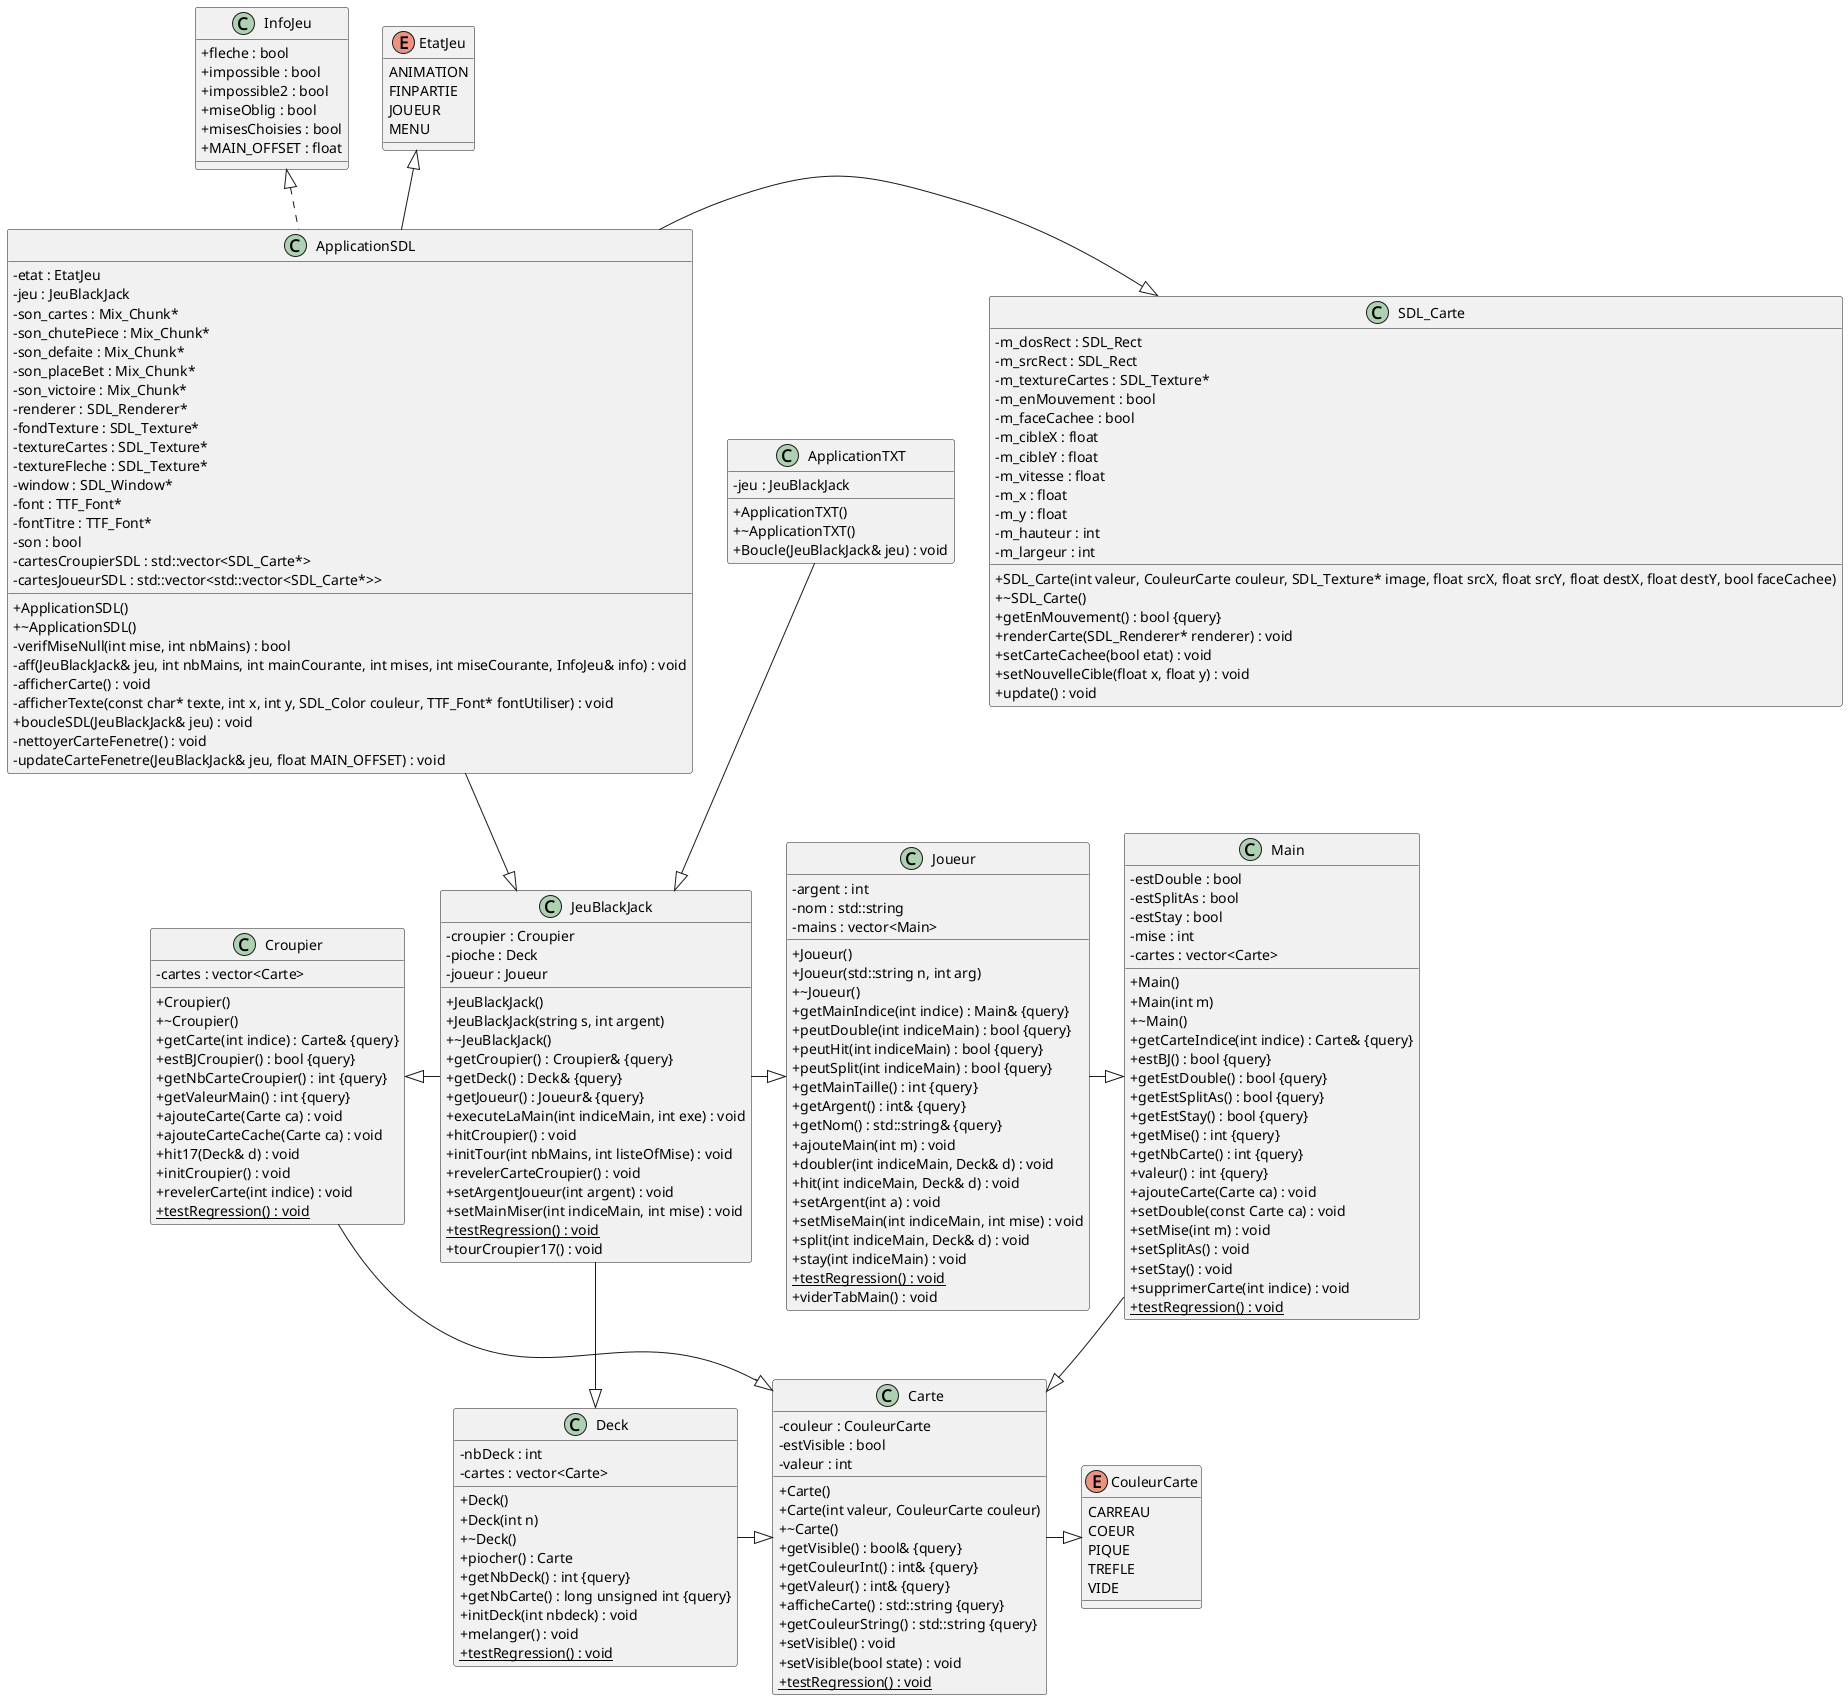

The diagram above was rendered by PlantUML. Its source (embedded in the PNG):
@startuml

/' Cette ligne force l'affichage des + et -'/
skinparam classAttributeIconSize 0




/' Objects '/

class ApplicationSDL {
	+ApplicationSDL()
	+~ApplicationSDL()
	-etat : EtatJeu
	-jeu : JeuBlackJack
	-son_cartes : Mix_Chunk*
	-son_chutePiece : Mix_Chunk*
	-son_defaite : Mix_Chunk*
	-son_placeBet : Mix_Chunk*
	-son_victoire : Mix_Chunk*
	-renderer : SDL_Renderer*
	-fondTexture : SDL_Texture*
	-textureCartes : SDL_Texture*
	-textureFleche : SDL_Texture*
	-window : SDL_Window*
	-font : TTF_Font*
	-fontTitre : TTF_Font*
	-son : bool
	-verifMiseNull(int mise, int nbMains) : bool
	-cartesCroupierSDL : std::vector<SDL_Carte*>
	-cartesJoueurSDL : std::vector<std::vector<SDL_Carte*>>
	-aff(JeuBlackJack& jeu, int nbMains, int mainCourante, int mises, int miseCourante, InfoJeu& info) : void
	-afficherCarte() : void
	-afficherTexte(const char* texte, int x, int y, SDL_Color couleur, TTF_Font* fontUtiliser) : void
	+boucleSDL(JeuBlackJack& jeu) : void
	-nettoyerCarteFenetre() : void
	-updateCarteFenetre(JeuBlackJack& jeu, float MAIN_OFFSET) : void
}


class ApplicationTXT {
	+ApplicationTXT()
	+~ApplicationTXT()
	-jeu : JeuBlackJack
	+Boucle(JeuBlackJack& jeu) : void
}


class Carte {
	+Carte()
	+Carte(int valeur, CouleurCarte couleur)
	+~Carte()
	-couleur : CouleurCarte
	-estVisible : bool
	+getVisible() : bool& {query}
	-valeur : int
	+getCouleurInt() : int& {query}
	+getValeur() : int& {query}
	+afficheCarte() : std::string {query}
	+getCouleurString() : std::string {query}
	+setVisible() : void
	+setVisible(bool state) : void
	+{static} testRegression() : void
}


class Croupier {
	+Croupier()
	+~Croupier()
	+getCarte(int indice) : Carte& {query}
	+estBJCroupier() : bool {query}
	+getNbCarteCroupier() : int {query}
	+getValeurMain() : int {query}
	-cartes : vector<Carte>
	+ajouteCarte(Carte ca) : void
	+ajouteCarteCache(Carte ca) : void
	+hit17(Deck& d) : void
	+initCroupier() : void
	+revelerCarte(int indice) : void
	+{static} testRegression() : void
}


class Deck {
	+Deck()
	+Deck(int n)
	+~Deck()
	+piocher() : Carte
	+getNbDeck() : int {query}
	-nbDeck : int
	+getNbCarte() : long unsigned int {query}
	-cartes : vector<Carte>
	+initDeck(int nbdeck) : void
	+melanger() : void
	+{static} testRegression() : void
}


class JeuBlackJack {
	+JeuBlackJack()
	+JeuBlackJack(string s, int argent)
	+~JeuBlackJack()
	-croupier : Croupier
	+getCroupier() : Croupier& {query}
	-pioche : Deck
	+getDeck() : Deck& {query}
	-joueur : Joueur
	+getJoueur() : Joueur& {query}
	+executeLaMain(int indiceMain, int exe) : void
	+hitCroupier() : void
	+initTour(int nbMains, int listeOfMise) : void
	+revelerCarteCroupier() : void
	+setArgentJoueur(int argent) : void
	+setMainMiser(int indiceMain, int mise) : void
	+{static} testRegression() : void
	+tourCroupier17() : void
}


class Joueur {
	+Joueur()
	+Joueur(std::string n, int arg)
	+~Joueur()
	+getMainIndice(int indice) : Main& {query}
	+peutDouble(int indiceMain) : bool {query}
	+peutHit(int indiceMain) : bool {query}
	+peutSplit(int indiceMain) : bool {query}
	-argent : int
	+getMainTaille() : int {query}
	+getArgent() : int& {query}
	-nom : std::string
	+getNom() : std::string& {query}
	-mains : vector<Main>
	+ajouteMain(int m) : void
	+doubler(int indiceMain, Deck& d) : void
	+hit(int indiceMain, Deck& d) : void
	+setArgent(int a) : void
	+setMiseMain(int indiceMain, int mise) : void
	+split(int indiceMain, Deck& d) : void
	+stay(int indiceMain) : void
	+{static} testRegression() : void
	+viderTabMain() : void
}


class Main {
	+Main()
	+Main(int m)
	+~Main()
	+getCarteIndice(int indice) : Carte& {query}
	+estBJ() : bool {query}
	-estDouble : bool
	-estSplitAs : bool
	-estStay : bool
	+getEstDouble() : bool {query}
	+getEstSplitAs() : bool {query}
	+getEstStay() : bool {query}
	+getMise() : int {query}
	+getNbCarte() : int {query}
	-mise : int
	+valeur() : int {query}
	-cartes : vector<Carte>
	+ajouteCarte(Carte ca) : void
	+setDouble(const Carte ca) : void
	+setMise(int m) : void
	+setSplitAs() : void
	+setStay() : void
	+supprimerCarte(int indice) : void
	+{static} testRegression() : void
}


class SDL_Carte {
	+SDL_Carte(int valeur, CouleurCarte couleur, SDL_Texture* image, float srcX, float srcY, float destX, float destY, bool faceCachee)
	+~SDL_Carte()
	-m_dosRect : SDL_Rect
	-m_srcRect : SDL_Rect
	-m_textureCartes : SDL_Texture*
	+getEnMouvement() : bool {query}
	-m_enMouvement : bool
	-m_faceCachee : bool
	-m_cibleX : float
	-m_cibleY : float
	-m_vitesse : float
	-m_x : float
	-m_y : float
	-m_hauteur : int
	-m_largeur : int
	+renderCarte(SDL_Renderer* renderer) : void
	+setCarteCachee(bool etat) : void
	+setNouvelleCible(float x, float y) : void
	+update() : void
}


enum CouleurCarte {
	CARREAU
	COEUR
	PIQUE
	TREFLE
	VIDE
}


enum EtatJeu {
	ANIMATION
	FINPARTIE
	JOUEUR
	MENU
}


class InfoJeu {
	+fleche : bool
	+impossible : bool
	+impossible2 : bool
	+miseOblig : bool
	+misesChoisies : bool
	+MAIN_OFFSET : float
}





/' Inheritance relationships '/
/' Aggregation relationships '/

ApplicationSDL -up-|> EtatJeu

ApplicationSDL -down-|> JeuBlackJack

ApplicationSDL .up.|> InfoJeu

ApplicationSDL -right-|> SDL_Carte

ApplicationTXT --|> JeuBlackJack

Carte -right-|> CouleurCarte

Croupier -down-|> Carte

Deck -right-|> Carte

JeuBlackJack -left-|> Croupier

JeuBlackJack --|> Deck

JeuBlackJack -right-|> Joueur

Joueur -right-|> Main

Main --|> Carte



/' Nested objects '/



@enduml